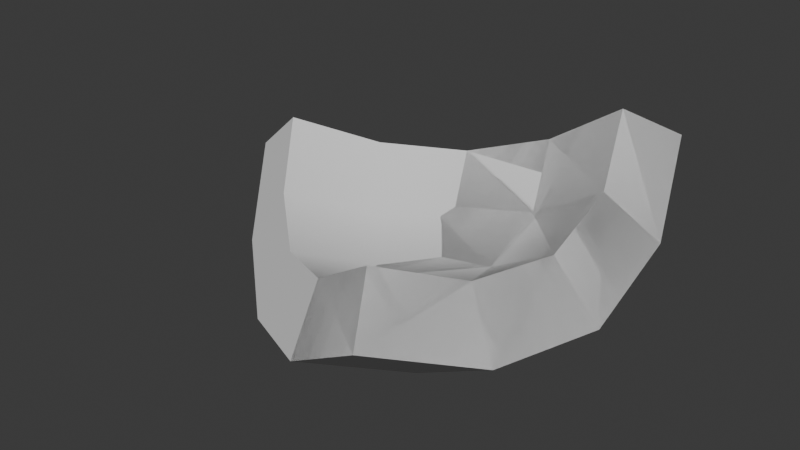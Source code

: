 # Source: Coconut.blend  (saved by Blender 4.5.91; exported with 4.5.12 LTS)
import bpy
from mathutils import Matrix  # noqa: F401  (used for matrix-valued properties, if any)

bpy.ops.wm.read_factory_settings(use_empty=True)
scene = bpy.context.scene
scene.name = 'Scene'

# ---- collections
col_collection = bpy.data.collections.new('Collection'); scene.collection.children.link(col_collection)

# ---- world
world_world = bpy.data.worlds.new('World'); scene.world = world_world
world_world.use_nodes = True; world_world.node_tree.nodes.clear()
_N = world_world.node_tree.nodes; _L = world_world.node_tree.links
n0 = _N.new('ShaderNodeOutputWorld'); n0.name = 'World Output'; n0.location = (200, 100)
n1 = _N.new('ShaderNodeBackground'); n1.name = 'Background'; n1.location = (-200, 100)
n1.inputs[0].default_value = (0.05088, 0.05088, 0.05088, 1.0)
_L.new(n1.outputs[0], n0.inputs[0])
n0.is_active_output = True
world_world.color = (0.05088, 0.05088, 0.05088)
world_world.sun_shadow_jitter_overblur = 0.0

# ---- meshes
me_cube_001 = bpy.data.meshes.new('Cube.001')
me_cube_001.from_pydata([(-0.04785, 0.1748, 0.2558), (-0.02224, 0.2022, -0.007099), (-0.3489, -0.2437, 0.3466), (-0.1804, -0.0107, 0.257), (0.1726, 0.1489, 0.3081), (0.4299, 0.1085, 0.4592), (-0.1453, 0.376, 0.3008), (-0.2715, 0.6095, 0.4431), (-0.4155, -0.3446, 0.1116), (-0.1954, -0.04017, -0.005437), (0.2658, 0.1684, 0.06123), (0.602, 0.1156, 0.2587), (-0.1496, 0.4651, 0.0517), (-0.3144, 0.7701, 0.2377), (0.2018, -0.4862, 0.5964), (0.3535, -0.2075, 0.4795), (-0.07215, -0.3999, 0.418), (0.0853, -0.1391, 0.3169), (0.4104, 0.4205, 0.5506), (0.3084, 0.6888, 0.7292), (0.1377, 0.4387, 0.3822), (0.0271, 0.6943, 0.5418), (-0.5461, 0.4351, 0.4589), (-0.7641, 0.2038, 0.5742), (-0.3897, 0.2002, 0.306), (-0.5884, -0.03118, 0.4062), (0.304, -0.6614, 0.4379), (-0.05399, -0.5487, 0.2049), (0.5021, -0.2973, 0.2853), (0.1517, -0.208, 0.07277), (0.5765, 0.5232, 0.3781), (0.2202, 0.547, 0.1581), (0.4432, 0.8738, 0.6116), (0.07569, 0.881, 0.3666), (-0.6733, 0.5423, 0.2583), (-0.4689, 0.2353, 0.05853), (-0.9581, 0.2401, 0.409), (-0.7285, -0.06694, 0.1894)], [], [(14, 15, 17, 16), (15, 5, 4, 17), (17, 4, 0, 3), (16, 17, 3, 2), (18, 19, 21, 20), (20, 21, 7, 6), (4, 20, 6, 0), (5, 18, 20, 4), (22, 23, 25, 24), (24, 25, 2, 3), (6, 24, 3, 0), (7, 22, 24, 6), (26, 27, 29, 28), (27, 8, 9, 29), (29, 9, 1, 10), (28, 29, 10, 11), (30, 31, 33, 32), (11, 10, 31, 30), (10, 1, 12, 31), (31, 12, 13, 33), (34, 35, 37, 36), (13, 12, 35, 34), (12, 1, 9, 35), (35, 9, 8, 37), (16, 27, 26, 14), (26, 28, 15, 14), (28, 11, 5, 15), (11, 30, 18, 5), (30, 32, 19, 18), (32, 33, 21, 19), (33, 13, 7, 21), (13, 34, 22, 7), (34, 36, 23, 22), (36, 37, 25, 23), (37, 8, 2, 25), (8, 27, 16, 2)])
me_cube_001.polygons.foreach_set('use_smooth', [True] * 36)
_k = set([(2, 16), (2, 25), (5, 15), (5, 18), (7, 21), (7, 22), (8, 27), (8, 37), (11, 28), (11, 30), (13, 33), (13, 34), (14, 15), (14, 16), (14, 26), (18, 19), (19, 21), (19, 32), (22, 23), (23, 25), (23, 36), (26, 27), (26, 28), (30, 32), (32, 33), (34, 36), (36, 37)])
me_cube_001.attributes.new('sharp_edge', 'BOOLEAN', 'EDGE').data.foreach_set('value', [ (min(e.vertices), max(e.vertices)) in _k for e in me_cube_001.edges])
_uv = me_cube_001.uv_layers.new(name='UVMap')
_uv.uv.foreach_set('vector', [0.5, 0.125, 0.5, 0.1875, 0.5625, 0.1875, 0.5625, 0.125, 0.5, 0.1875, 0.5, 0.25, 0.5625, 0.25, 0.5625, 0.1875, 0.5625, 0.1875, 0.5625, 0.25, 0.625, 0.25, 0.625, 0.1875, 0.5625, 0.125, 0.5625, 0.1875, 0.625, 0.1875, 0.625, 0.125, 0.5, 0.3125, 0.5, 0.375, 0.5625, 0.375, 0.5625, 0.3125, 0.5625, 0.3125, 0.5625, 0.375, 0.625, 0.375, 0.625, 0.3125, 0.5625, 0.25, 0.5625, 0.3125, 0.625, 0.3125, 0.625, 0.25, 0.5, 0.25, 0.5, 0.3125, 0.5625, 0.3125, 0.5625, 0.25, 0.75, 0.5625, 0.75, 0.625, 0.8125, 0.625, 0.8125, 0.5625, 0.8125, 0.5625, 0.8125, 0.625, 0.875, 0.625, 0.875, 0.5625, 0.8125, 0.5, 0.8125, 0.5625, 0.875, 0.5625, 0.875, 0.5, 0.75, 0.5, 0.75, 0.5625, 0.8125, 0.5625, 0.8125, 0.5, 0.5, 0.125, 0.5625, 0.125, 0.5625, 0.1875, 0.5, 0.1875, 0.5625, 0.125, 0.625, 0.125, 0.625, 0.1875, 0.5625, 0.1875, 0.5625, 0.1875, 0.625, 0.1875, 0.625, 0.25, 0.5625, 0.25, 0.5, 0.1875, 0.5625, 0.1875, 0.5625, 0.25, 0.5, 0.25, 0.5, 0.3125, 0.5625, 0.3125, 0.5625, 0.375, 0.5, 0.375, 0.5, 0.25, 0.5625, 0.25, 0.5625, 0.3125, 0.5, 0.3125, 0.5625, 0.25, 0.625, 0.25, 0.625, 0.3125, 0.5625, 0.3125, 0.5625, 0.3125, 0.625, 0.3125, 0.625, 0.375, 0.5625, 0.375, 0.75, 0.5625, 0.8125, 0.5625, 0.8125, 0.625, 0.75, 0.625, 0.75, 0.5, 0.8125, 0.5, 0.8125, 0.5625, 0.75, 0.5625, 0.8125, 0.5, 0.875, 0.5, 0.875, 0.5625, 0.8125, 0.5625, 0.8125, 0.5625, 0.875, 0.5625, 0.875, 0.625, 0.8125, 0.625, 0.5625, 0.125, 0.5625, 0.125, 0.5, 0.125, 0.5, 0.125, 0.5, 0.125, 0.5, 0.1875, 0.5, 0.1875, 0.5, 0.125, 0.5, 0.1875, 0.5, 0.25, 0.5, 0.25, 0.5, 0.1875, 0.5, 0.25, 0.5, 0.3125, 0.5, 0.3125, 0.5, 0.25, 0.5, 0.3125, 0.5, 0.375, 0.5, 0.375, 0.5, 0.3125, 0.5, 0.375, 0.5625, 0.375, 0.5625, 0.375, 0.5, 0.375, 0.5625, 0.375, 0.625, 0.375, 0.625, 0.375, 0.5625, 0.375, 0.75, 0.5, 0.75, 0.5625, 0.75, 0.5625, 0.75, 0.5, 0.75, 0.5625, 0.75, 0.625, 0.75, 0.625, 0.75, 0.5625, 0.75, 0.625, 0.8125, 0.625, 0.8125, 0.625, 0.75, 0.625, 0.8125, 0.625, 0.875, 0.625, 0.875, 0.625, 0.8125, 0.625, 0.625, 0.125, 0.5625, 0.125, 0.5625, 0.125, 0.625, 0.125])
me_cube_001.update()
me_cube_002 = bpy.data.meshes.new('Cube.002')
me_cube_002.from_pydata([(-0.04785, 0.1748, 0.2558), (-0.02224, 0.2022, -0.007099), (-0.1804, -0.0107, 0.257), (0.1726, 0.1489, 0.3081), (0.4299, 0.1085, 0.4592), (-0.2868, 0.3934, 0.2978), (-0.2715, 0.6095, 0.4431), (-0.1954, -0.04017, -0.005437), (0.2658, 0.1684, 0.06123), (0.602, 0.1156, 0.2587), (-0.3004, 0.4758, 0.04898), (-0.3144, 0.7701, 0.2377), (0.2018, -0.4862, 0.5964), (0.3535, -0.2075, 0.4795), (-0.07215, -0.3999, 0.418), (-0.09361, -0.1805, 0.3158), (0.4104, 0.4205, 0.5506), (0.3084, 0.6888, 0.7292), (0.1377, 0.4387, 0.3822), (0.0271, 0.6943, 0.5418), (-0.3897, 0.2002, 0.306), (0.304, -0.6614, 0.4379), (-0.05399, -0.5487, 0.2049), (0.5021, -0.2973, 0.2853), (-0.02718, -0.2493, 0.07167), (0.5765, 0.5232, 0.3781), (0.2202, 0.547, 0.1581), (0.4432, 0.8738, 0.6116), (0.07569, 0.881, 0.3666), (-0.4689, 0.2353, 0.05853)], [], [(12, 13, 15, 14), (13, 4, 3, 15), (15, 3, 0, 2), (16, 17, 19, 18), (18, 19, 6, 5), (3, 18, 5, 0), (4, 16, 18, 3), (5, 20, 2, 0), (21, 22, 24, 23), (24, 7, 1, 8), (23, 24, 8, 9), (25, 26, 28, 27), (9, 8, 26, 25), (8, 1, 10, 26), (26, 10, 11, 28), (10, 1, 7, 29), (14, 22, 21, 12), (21, 23, 13, 12), (23, 9, 4, 13), (9, 25, 16, 4), (25, 27, 17, 16), (27, 28, 19, 17), (28, 11, 6, 19), (11, 10, 5, 6), (10, 29, 20, 5), (29, 7, 2, 20), (7, 24, 15, 2), (24, 22, 14, 15)])
me_cube_002.polygons.foreach_set('use_smooth', [True] * 28)
_k = set([(2, 15), (2, 20), (4, 13), (4, 16), (5, 6), (5, 20), (6, 11), (6, 19), (7, 24), (7, 29), (9, 23), (9, 25), (10, 11), (10, 29), (11, 28), (12, 13), (12, 14), (12, 21), (14, 15), (14, 22), (16, 17), (17, 19), (17, 27), (21, 22), (21, 23), (22, 24), (25, 27), (27, 28)])
me_cube_002.attributes.new('sharp_edge', 'BOOLEAN', 'EDGE').data.foreach_set('value', [ (min(e.vertices), max(e.vertices)) in _k for e in me_cube_002.edges])
_uv = me_cube_002.uv_layers.new(name='UVMap')
_uv.uv.foreach_set('vector', [0.5, 0.125, 0.5, 0.1875, 0.5625, 0.1875, 0.5625, 0.125, 0.5, 0.1875, 0.5, 0.25, 0.5625, 0.25, 0.5625, 0.1875, 0.5625, 0.1875, 0.5625, 0.25, 0.625, 0.25, 0.625, 0.1875, 0.5, 0.3125, 0.5, 0.375, 0.5625, 0.375, 0.5625, 0.3125, 0.5625, 0.3125, 0.5625, 0.375, 0.625, 0.375, 0.6297, 0.3105, 0.5625, 0.25, 0.5625, 0.3125, 0.6297, 0.3105, 0.625, 0.25, 0.5, 0.25, 0.5, 0.3125, 0.5625, 0.3125, 0.5625, 0.25, 0.8125, 0.5077, 0.8125, 0.5625, 0.875, 0.5625, 0.875, 0.5, 0.5, 0.125, 0.5625, 0.125, 0.5625, 0.1875, 0.5, 0.1875, 0.5625, 0.1875, 0.625, 0.1875, 0.625, 0.25, 0.5625, 0.25, 0.5, 0.1875, 0.5625, 0.1875, 0.5625, 0.25, 0.5, 0.25, 0.5, 0.3125, 0.5625, 0.3125, 0.5625, 0.375, 0.5, 0.375, 0.5, 0.25, 0.5625, 0.25, 0.5625, 0.3125, 0.5, 0.3125, 0.5625, 0.25, 0.625, 0.25, 0.6301, 0.3102, 0.5625, 0.3125, 0.5625, 0.3125, 0.6301, 0.3102, 0.625, 0.375, 0.5625, 0.375, 0.8125, 0.5077, 0.875, 0.5, 0.875, 0.5625, 0.8125, 0.5625, 0.5625, 0.125, 0.5625, 0.125, 0.5, 0.125, 0.5, 0.125, 0.5, 0.125, 0.5, 0.1875, 0.5, 0.1875, 0.5, 0.125, 0.5, 0.1875, 0.5, 0.25, 0.5, 0.25, 0.5, 0.1875, 0.5, 0.25, 0.5, 0.3125, 0.5, 0.3125, 0.5, 0.25, 0.5, 0.3125, 0.5, 0.375, 0.5, 0.375, 0.5, 0.3125, 0.5, 0.375, 0.5625, 0.375, 0.5625, 0.375, 0.5, 0.375, 0.5625, 0.375, 0.625, 0.375, 0.625, 0.375, 0.5625, 0.375, 0.625, 0.375, 0.6301, 0.3102, 0.6297, 0.3105, 0.625, 0.375, 0.8125, 0.5077, 0.8125, 0.5625, 0.8125, 0.5625, 0.8125, 0.5077, 0.8125, 0.5625, 0.875, 0.5625, 0.875, 0.5625, 0.8125, 0.5625, 0.625, 0.1875, 0.5625, 0.1875, 0.5625, 0.1875, 0.625, 0.1875, 0.5625, 0.1875, 0.5625, 0.125, 0.5625, 0.125, 0.5625, 0.1875])
me_cube_002.update()
me_cube_003 = bpy.data.meshes.new('Cube.003')
me_cube_003.from_pydata([(-0.04785, 0.1748, 0.2558), (-0.02224, 0.2022, -0.007099), (-0.1804, -0.0107, 0.257), (0.1726, 0.1489, 0.3081), (-0.2868, 0.3934, 0.2978), (-0.2715, 0.6095, 0.4431), (-0.1954, -0.04017, -0.005437), (0.2658, 0.1684, 0.06123), (-0.3004, 0.4758, 0.04898), (-0.3144, 0.7701, 0.2377), (-0.09361, -0.1805, 0.3158), (0.1377, 0.4387, 0.3822), (0.07858, 0.5753, 0.4675), (-0.3897, 0.2002, 0.306), (-0.02718, -0.2493, 0.07167), (0.2202, 0.547, 0.1581), (0.1429, 0.7255, 0.2696), (-0.4689, 0.2353, 0.05853)], [], [(10, 3, 0, 2), (11, 12, 5, 4), (3, 11, 4, 0), (4, 13, 2, 0), (14, 6, 1, 7), (7, 1, 8, 15), (15, 8, 9, 16), (8, 1, 6, 17), (12, 11, 15, 16), (11, 3, 7, 15), (16, 9, 5, 12), (9, 8, 4, 5), (8, 17, 13, 4), (17, 6, 2, 13), (6, 14, 10, 2), (10, 14, 7, 3)])
me_cube_003.polygons.foreach_set('use_smooth', [True] * 16)
_k = set([(2, 10), (2, 13), (3, 10), (3, 11), (4, 5), (4, 13), (5, 9), (5, 12), (6, 14), (6, 17), (7, 14), (7, 15), (8, 9), (8, 17), (9, 16), (10, 14), (11, 12), (12, 16), (15, 16)])
me_cube_003.attributes.new('sharp_edge', 'BOOLEAN', 'EDGE').data.foreach_set('value', [ (min(e.vertices), max(e.vertices)) in _k for e in me_cube_003.edges])
_uv = me_cube_003.uv_layers.new(name='UVMap')
_uv.uv.foreach_set('vector', [0.5625, 0.1875, 0.5625, 0.25, 0.625, 0.25, 0.625, 0.1875, 0.5625, 0.3125, 0.5625, 0.3459, 0.625, 0.375, 0.6297, 0.3105, 0.5625, 0.25, 0.5625, 0.3125, 0.6297, 0.3105, 0.625, 0.25, 0.8125, 0.5077, 0.8125, 0.5625, 0.875, 0.5625, 0.875, 0.5, 0.5625, 0.1875, 0.625, 0.1875, 0.625, 0.25, 0.5625, 0.25, 0.5625, 0.25, 0.625, 0.25, 0.6301, 0.3102, 0.5625, 0.3125, 0.5625, 0.3125, 0.6301, 0.3102, 0.625, 0.375, 0.5625, 0.3459, 0.8125, 0.5077, 0.875, 0.5, 0.875, 0.5625, 0.8125, 0.5625, 0.5625, 0.3459, 0.5625, 0.3125, 0.5625, 0.3125, 0.5625, 0.3459, 0.5625, 0.3125, 0.5625, 0.25, 0.5625, 0.25, 0.5625, 0.3125, 0.5625, 0.3459, 0.625, 0.375, 0.625, 0.375, 0.5625, 0.3459, 0.625, 0.375, 0.6301, 0.3102, 0.6297, 0.3105, 0.625, 0.375, 0.8125, 0.5077, 0.8125, 0.5625, 0.8125, 0.5625, 0.8125, 0.5077, 0.8125, 0.5625, 0.875, 0.5625, 0.875, 0.5625, 0.8125, 0.5625, 0.625, 0.1875, 0.5625, 0.1875, 0.5625, 0.1875, 0.625, 0.1875, 0.5625, 0.1875, 0.5625, 0.1875, 0.5625, 0.25, 0.5625, 0.25])
me_cube_003.update()

# ---- objects
ob_coconut_full = bpy.data.objects.new('Coconut_Full', me_cube_001)
ob_coconut_med = bpy.data.objects.new('Coconut_Med', me_cube_002)
ob_coconut_small = bpy.data.objects.new('Coconut_Small', me_cube_003)

# ---- transforms, parenting, visibility, modifiers, constraints
ob_coconut_full.location = (0.0, 0.0, 0.0)
ob_coconut_med.location = (0.0, 0.0, 0.0)
ob_coconut_small.location = (0.0, 0.0, 0.0)

# ---- collection membership
col_collection.objects.link(ob_coconut_full)
col_collection.objects.link(ob_coconut_med)
col_collection.objects.link(ob_coconut_small)

# ---- scene / render settings (as saved in the file)
scene.frame_start = 1; scene.frame_end = 250; scene.frame_set(1)
scene.render.engine = 'BLENDER_EEVEE_NEXT'
bpy.context.view_layer.update()

# ---- added for rendering (the .blend has no active camera and no usable light): camera, sun
cam_auto = bpy.data.cameras.new('AutoCamera')
cam_auto.lens = 50.0
cam_auto.sensor_width = 36.0
cam_auto.clip_end = 1000.0
ob_auto_camera = bpy.data.objects.new('AutoCamera', cam_auto)
scene.collection.objects.link(ob_auto_camera)
ob_auto_camera.location = (1.96298, -2.45947, 2.07391)
ob_auto_camera.rotation_euler = (1.09748, -7.21219e-08, 0.694738)
scene.camera = ob_auto_camera
light_auto_sun = bpy.data.lights.new('AutoSun', 'SUN')
light_auto_sun.energy = 3.0
light_auto_sun.angle = 0.0523599
ob_auto_sun = bpy.data.objects.new('AutoSun', light_auto_sun)
scene.collection.objects.link(ob_auto_sun)
ob_auto_sun.rotation_euler = (0.872665, 0.174533, 0.523599)
bpy.context.view_layer.update()
